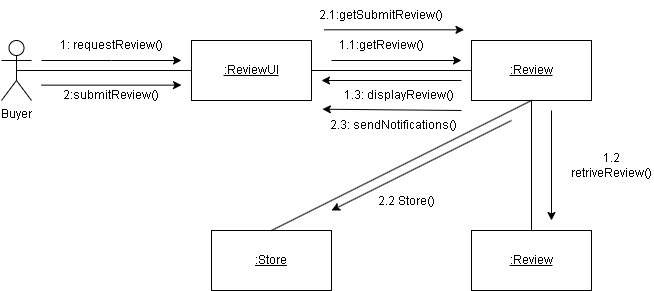

The diagram above was exported from draw.io. Its source (the exported page's mxGraphModel, read from the mxfile embedded in the PNG):
<mxGraphModel dx="1221" dy="599" grid="1" gridSize="10" guides="1" tooltips="1" connect="1" arrows="1" fold="1" page="1" pageScale="1" pageWidth="850" pageHeight="1100" math="0" shadow="0">
  <root>
    <mxCell id="0" />
    <mxCell id="1" parent="0" />
    <mxCell id="yXMiEG0J8U9XaZRYBOsj-1" value="Buyer" style="shape=umlActor;verticalLabelPosition=bottom;verticalAlign=top;html=1;outlineConnect=0;" parent="1" vertex="1">
      <mxGeometry x="60" y="140" width="30" height="60" as="geometry" />
    </mxCell>
    <mxCell id="yXMiEG0J8U9XaZRYBOsj-2" value="&lt;u&gt;:ReviewUI&lt;/u&gt;" style="rounded=0;whiteSpace=wrap;html=1;" parent="1" vertex="1">
      <mxGeometry x="250" y="140" width="120" height="60" as="geometry" />
    </mxCell>
    <mxCell id="yXMiEG0J8U9XaZRYBOsj-3" value="&lt;u&gt;:Review&lt;/u&gt;" style="rounded=0;whiteSpace=wrap;html=1;" parent="1" vertex="1">
      <mxGeometry x="530" y="140" width="120" height="60" as="geometry" />
    </mxCell>
    <mxCell id="yXMiEG0J8U9XaZRYBOsj-4" value="&lt;u&gt;:Review&lt;/u&gt;" style="rounded=0;whiteSpace=wrap;html=1;" parent="1" vertex="1">
      <mxGeometry x="530" y="330" width="120" height="60" as="geometry" />
    </mxCell>
    <mxCell id="yXMiEG0J8U9XaZRYBOsj-5" value="&lt;u&gt;:Store&lt;/u&gt;" style="rounded=0;whiteSpace=wrap;html=1;" parent="1" vertex="1">
      <mxGeometry x="270" y="330" width="120" height="60" as="geometry" />
    </mxCell>
    <mxCell id="yXMiEG0J8U9XaZRYBOsj-6" value="" style="endArrow=classic;html=1;rounded=0;" parent="1" edge="1">
      <mxGeometry width="50" height="50" relative="1" as="geometry">
        <mxPoint x="100" y="160" as="sourcePoint" />
        <mxPoint x="240" y="160" as="targetPoint" />
        <Array as="points">
          <mxPoint x="170" y="160" />
        </Array>
      </mxGeometry>
    </mxCell>
    <mxCell id="yXMiEG0J8U9XaZRYBOsj-7" value="" style="endArrow=none;html=1;rounded=0;exitX=1;exitY=0.5;exitDx=0;exitDy=0;entryX=0;entryY=0.5;entryDx=0;entryDy=0;fontStyle=1" parent="1" source="yXMiEG0J8U9XaZRYBOsj-2" target="yXMiEG0J8U9XaZRYBOsj-3" edge="1">
      <mxGeometry width="50" height="50" relative="1" as="geometry">
        <mxPoint x="450" y="220" as="sourcePoint" />
        <mxPoint x="500" y="170" as="targetPoint" />
      </mxGeometry>
    </mxCell>
    <mxCell id="yXMiEG0J8U9XaZRYBOsj-8" value="" style="endArrow=none;html=1;rounded=0;exitX=0.5;exitY=0.5;exitDx=0;exitDy=0;exitPerimeter=0;entryX=0;entryY=0.5;entryDx=0;entryDy=0;" parent="1" source="yXMiEG0J8U9XaZRYBOsj-1" target="yXMiEG0J8U9XaZRYBOsj-2" edge="1">
      <mxGeometry width="50" height="50" relative="1" as="geometry">
        <mxPoint x="100" y="340" as="sourcePoint" />
        <mxPoint x="150" y="290" as="targetPoint" />
      </mxGeometry>
    </mxCell>
    <mxCell id="yXMiEG0J8U9XaZRYBOsj-9" value="" style="endArrow=none;html=1;rounded=0;exitX=0.5;exitY=1;exitDx=0;exitDy=0;entryX=0.5;entryY=0;entryDx=0;entryDy=0;" parent="1" source="yXMiEG0J8U9XaZRYBOsj-3" target="yXMiEG0J8U9XaZRYBOsj-4" edge="1">
      <mxGeometry width="50" height="50" relative="1" as="geometry">
        <mxPoint x="380" y="180" as="sourcePoint" />
        <mxPoint x="540" y="180" as="targetPoint" />
      </mxGeometry>
    </mxCell>
    <mxCell id="yXMiEG0J8U9XaZRYBOsj-10" value="" style="endArrow=none;html=1;rounded=0;exitX=0.5;exitY=0;exitDx=0;exitDy=0;entryX=0.5;entryY=1;entryDx=0;entryDy=0;" parent="1" source="yXMiEG0J8U9XaZRYBOsj-5" target="yXMiEG0J8U9XaZRYBOsj-3" edge="1">
      <mxGeometry width="50" height="50" relative="1" as="geometry">
        <mxPoint x="390" y="190" as="sourcePoint" />
        <mxPoint x="550" y="190" as="targetPoint" />
      </mxGeometry>
    </mxCell>
    <mxCell id="yXMiEG0J8U9XaZRYBOsj-11" value="2:submitReview()" style="text;html=1;align=center;verticalAlign=middle;whiteSpace=wrap;rounded=0;" parent="1" vertex="1">
      <mxGeometry x="140" y="180" width="60" height="30" as="geometry" />
    </mxCell>
    <mxCell id="yXMiEG0J8U9XaZRYBOsj-12" value="" style="endArrow=classic;html=1;rounded=0;" parent="1" edge="1">
      <mxGeometry width="50" height="50" relative="1" as="geometry">
        <mxPoint x="100" y="184.64" as="sourcePoint" />
        <mxPoint x="240" y="184.64" as="targetPoint" />
      </mxGeometry>
    </mxCell>
    <mxCell id="yXMiEG0J8U9XaZRYBOsj-13" value="1: requestReview()" style="text;html=1;align=center;verticalAlign=middle;whiteSpace=wrap;rounded=0;" parent="1" vertex="1">
      <mxGeometry x="105" y="130" width="130" height="30" as="geometry" />
    </mxCell>
    <mxCell id="yXMiEG0J8U9XaZRYBOsj-14" value="" style="endArrow=classic;html=1;rounded=0;" parent="1" edge="1">
      <mxGeometry width="50" height="50" relative="1" as="geometry">
        <mxPoint x="390" y="160" as="sourcePoint" />
        <mxPoint x="520" y="160" as="targetPoint" />
      </mxGeometry>
    </mxCell>
    <mxCell id="yXMiEG0J8U9XaZRYBOsj-15" value="1.1:getReview()" style="text;html=1;align=center;verticalAlign=middle;whiteSpace=wrap;rounded=0;" parent="1" vertex="1">
      <mxGeometry x="410" y="130" width="60" height="30" as="geometry" />
    </mxCell>
    <mxCell id="yXMiEG0J8U9XaZRYBOsj-16" value="" style="endArrow=classic;html=1;rounded=0;" parent="1" edge="1">
      <mxGeometry width="50" height="50" relative="1" as="geometry">
        <mxPoint x="610" y="210" as="sourcePoint" />
        <mxPoint x="610" y="320" as="targetPoint" />
      </mxGeometry>
    </mxCell>
    <mxCell id="yXMiEG0J8U9XaZRYBOsj-17" value="1.2 retriveReview()" style="text;html=1;align=center;verticalAlign=middle;whiteSpace=wrap;rounded=0;" parent="1" vertex="1">
      <mxGeometry x="640" y="250" width="60" height="30" as="geometry" />
    </mxCell>
    <mxCell id="yXMiEG0J8U9XaZRYBOsj-18" value="" style="endArrow=classic;html=1;rounded=0;" parent="1" edge="1">
      <mxGeometry width="50" height="50" relative="1" as="geometry">
        <mxPoint x="520" y="180" as="sourcePoint" />
        <mxPoint x="380" y="180" as="targetPoint" />
      </mxGeometry>
    </mxCell>
    <mxCell id="yXMiEG0J8U9XaZRYBOsj-19" value="1.3: displayReview()" style="text;html=1;align=center;verticalAlign=middle;whiteSpace=wrap;rounded=0;" parent="1" vertex="1">
      <mxGeometry x="385" y="180" width="145" height="30" as="geometry" />
    </mxCell>
    <mxCell id="yXMiEG0J8U9XaZRYBOsj-20" value="" style="endArrow=classic;html=1;rounded=0;" parent="1" edge="1">
      <mxGeometry width="50" height="50" relative="1" as="geometry">
        <mxPoint x="382.5" y="129.31" as="sourcePoint" />
        <mxPoint x="522.5" y="129.31" as="targetPoint" />
      </mxGeometry>
    </mxCell>
    <mxCell id="yXMiEG0J8U9XaZRYBOsj-21" value="2.1:getSubmitReview()" style="text;html=1;align=center;verticalAlign=middle;whiteSpace=wrap;rounded=0;" parent="1" vertex="1">
      <mxGeometry x="410" y="100" width="60" height="30" as="geometry" />
    </mxCell>
    <mxCell id="yXMiEG0J8U9XaZRYBOsj-22" value="" style="endArrow=classic;html=1;rounded=0;" parent="1" edge="1">
      <mxGeometry width="50" height="50" relative="1" as="geometry">
        <mxPoint x="570" y="220" as="sourcePoint" />
        <mxPoint x="390" y="310" as="targetPoint" />
      </mxGeometry>
    </mxCell>
    <mxCell id="yXMiEG0J8U9XaZRYBOsj-23" value="2.2 Store()" style="text;html=1;align=center;verticalAlign=middle;whiteSpace=wrap;rounded=0;rotation=0;" parent="1" vertex="1">
      <mxGeometry x="400" y="280" width="130" height="41.25" as="geometry" />
    </mxCell>
    <mxCell id="yXMiEG0J8U9XaZRYBOsj-24" value="" style="endArrow=classic;html=1;rounded=0;exitX=0.925;exitY=1.043;exitDx=0;exitDy=0;exitPerimeter=0;" parent="1" edge="1">
      <mxGeometry width="50" height="50" relative="1" as="geometry">
        <mxPoint x="519.995" y="210.00000000000009" as="sourcePoint" />
        <mxPoint x="380.87" y="208.71" as="targetPoint" />
      </mxGeometry>
    </mxCell>
    <mxCell id="yXMiEG0J8U9XaZRYBOsj-25" value="2.3: sendNotifications()" style="text;html=1;align=center;verticalAlign=middle;whiteSpace=wrap;rounded=0;" parent="1" vertex="1">
      <mxGeometry x="385" y="210" width="135" height="30" as="geometry" />
    </mxCell>
  </root>
</mxGraphModel>